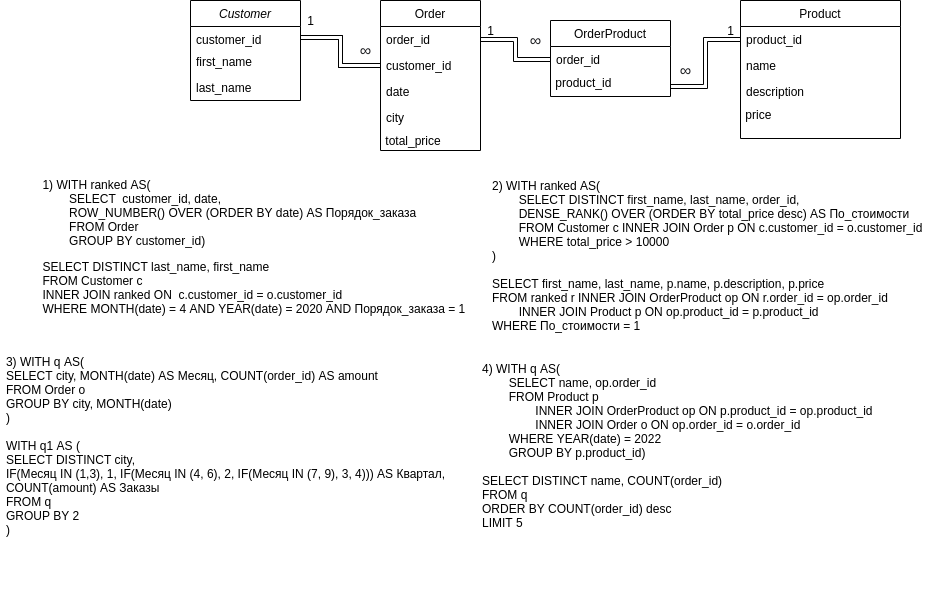

The diagram above was exported from draw.io. Its source (the exported page's mxGraphModel, read from the mxfile embedded in the PNG):
<mxGraphModel dx="1695" dy="494" grid="1" gridSize="10" guides="1" tooltips="1" connect="1" arrows="1" fold="1" page="1" pageScale="1" pageWidth="827" pageHeight="1169" background="none" math="0" shadow="0">
  <root>
    <mxCell id="WIyWlLk6GJQsqaUBKTNV-0" />
    <mxCell id="WIyWlLk6GJQsqaUBKTNV-1" parent="WIyWlLk6GJQsqaUBKTNV-0" />
    <mxCell id="zkfFHV4jXpPFQw0GAbJ--0" value="Customer" style="swimlane;fontStyle=2;align=center;verticalAlign=top;childLayout=stackLayout;horizontal=1;startSize=26;horizontalStack=0;resizeParent=1;resizeLast=0;collapsible=1;marginBottom=0;rounded=0;shadow=0;strokeWidth=1;" parent="WIyWlLk6GJQsqaUBKTNV-1" vertex="1">
      <mxGeometry x="30" y="120" width="110" height="100" as="geometry">
        <mxRectangle x="230" y="140" width="160" height="26" as="alternateBounds" />
      </mxGeometry>
    </mxCell>
    <mxCell id="zkfFHV4jXpPFQw0GAbJ--3" value="customer_id" style="text;align=left;verticalAlign=top;spacingLeft=4;spacingRight=4;overflow=hidden;rotatable=0;points=[[0,0.5],[1,0.5]];portConstraint=eastwest;rounded=0;shadow=0;html=0;" parent="zkfFHV4jXpPFQw0GAbJ--0" vertex="1">
      <mxGeometry y="26" width="110" height="22" as="geometry" />
    </mxCell>
    <mxCell id="zkfFHV4jXpPFQw0GAbJ--1" value="first_name" style="text;align=left;verticalAlign=top;spacingLeft=4;spacingRight=4;overflow=hidden;rotatable=0;points=[[0,0.5],[1,0.5]];portConstraint=eastwest;" parent="zkfFHV4jXpPFQw0GAbJ--0" vertex="1">
      <mxGeometry y="48" width="110" height="26" as="geometry" />
    </mxCell>
    <mxCell id="zkfFHV4jXpPFQw0GAbJ--2" value="last_name" style="text;align=left;verticalAlign=top;spacingLeft=4;spacingRight=4;overflow=hidden;rotatable=0;points=[[0,0.5],[1,0.5]];portConstraint=eastwest;rounded=0;shadow=0;html=0;" parent="zkfFHV4jXpPFQw0GAbJ--0" vertex="1">
      <mxGeometry y="74" width="110" height="26" as="geometry" />
    </mxCell>
    <mxCell id="zkfFHV4jXpPFQw0GAbJ--6" value="Product" style="swimlane;fontStyle=0;align=center;verticalAlign=top;childLayout=stackLayout;horizontal=1;startSize=26;horizontalStack=0;resizeParent=1;resizeLast=0;collapsible=1;marginBottom=0;rounded=0;shadow=0;strokeWidth=1;" parent="WIyWlLk6GJQsqaUBKTNV-1" vertex="1">
      <mxGeometry x="580" y="120" width="160" height="138" as="geometry">
        <mxRectangle x="130" y="380" width="160" height="26" as="alternateBounds" />
      </mxGeometry>
    </mxCell>
    <mxCell id="zkfFHV4jXpPFQw0GAbJ--7" value="product_id" style="text;align=left;verticalAlign=top;spacingLeft=4;spacingRight=4;overflow=hidden;rotatable=0;points=[[0,0.5],[1,0.5]];portConstraint=eastwest;" parent="zkfFHV4jXpPFQw0GAbJ--6" vertex="1">
      <mxGeometry y="26" width="160" height="26" as="geometry" />
    </mxCell>
    <mxCell id="zkfFHV4jXpPFQw0GAbJ--8" value="name" style="text;align=left;verticalAlign=top;spacingLeft=4;spacingRight=4;overflow=hidden;rotatable=0;points=[[0,0.5],[1,0.5]];portConstraint=eastwest;rounded=0;shadow=0;html=0;" parent="zkfFHV4jXpPFQw0GAbJ--6" vertex="1">
      <mxGeometry y="52" width="160" height="26" as="geometry" />
    </mxCell>
    <mxCell id="zkfFHV4jXpPFQw0GAbJ--11" value="description" style="text;align=left;verticalAlign=top;spacingLeft=4;spacingRight=4;overflow=hidden;rotatable=0;points=[[0,0.5],[1,0.5]];portConstraint=eastwest;" parent="zkfFHV4jXpPFQw0GAbJ--6" vertex="1">
      <mxGeometry y="78" width="160" height="26" as="geometry" />
    </mxCell>
    <mxCell id="K-JxD9RLPpbAKYU0k6G3-1" value="&amp;nbsp;price" style="text;html=1;align=left;verticalAlign=middle;resizable=0;points=[];autosize=1;strokeColor=none;fillColor=none;" parent="zkfFHV4jXpPFQw0GAbJ--6" vertex="1">
      <mxGeometry y="104" width="160" height="20" as="geometry" />
    </mxCell>
    <mxCell id="zkfFHV4jXpPFQw0GAbJ--13" value="OrderProduct" style="swimlane;fontStyle=0;align=center;verticalAlign=top;childLayout=stackLayout;horizontal=1;startSize=26;horizontalStack=0;resizeParent=1;resizeLast=0;collapsible=1;marginBottom=0;rounded=0;shadow=0;strokeWidth=1;" parent="WIyWlLk6GJQsqaUBKTNV-1" vertex="1">
      <mxGeometry x="390" y="140" width="120" height="76" as="geometry">
        <mxRectangle x="340" y="380" width="170" height="26" as="alternateBounds" />
      </mxGeometry>
    </mxCell>
    <mxCell id="zkfFHV4jXpPFQw0GAbJ--14" value="order_id&#10;" style="text;align=left;verticalAlign=top;spacingLeft=4;spacingRight=4;overflow=hidden;rotatable=0;points=[[0,0.5],[1,0.5]];portConstraint=eastwest;" parent="zkfFHV4jXpPFQw0GAbJ--13" vertex="1">
      <mxGeometry y="26" width="120" height="26" as="geometry" />
    </mxCell>
    <mxCell id="K-JxD9RLPpbAKYU0k6G3-0" value="&amp;nbsp;product_id" style="text;html=1;align=left;verticalAlign=middle;resizable=0;points=[];autosize=1;strokeColor=none;fillColor=none;" parent="zkfFHV4jXpPFQw0GAbJ--13" vertex="1">
      <mxGeometry y="52" width="120" height="20" as="geometry" />
    </mxCell>
    <mxCell id="zkfFHV4jXpPFQw0GAbJ--17" value="Order" style="swimlane;fontStyle=0;align=center;verticalAlign=top;childLayout=stackLayout;horizontal=1;startSize=26;horizontalStack=0;resizeParent=1;resizeLast=0;collapsible=1;marginBottom=0;rounded=0;shadow=0;strokeWidth=1;" parent="WIyWlLk6GJQsqaUBKTNV-1" vertex="1">
      <mxGeometry x="220" y="120" width="100" height="150" as="geometry">
        <mxRectangle x="508" y="120" width="160" height="26" as="alternateBounds" />
      </mxGeometry>
    </mxCell>
    <mxCell id="zkfFHV4jXpPFQw0GAbJ--18" value="order_id" style="text;align=left;verticalAlign=top;spacingLeft=4;spacingRight=4;overflow=hidden;rotatable=0;points=[[0,0.5],[1,0.5]];portConstraint=eastwest;" parent="zkfFHV4jXpPFQw0GAbJ--17" vertex="1">
      <mxGeometry y="26" width="100" height="26" as="geometry" />
    </mxCell>
    <mxCell id="zkfFHV4jXpPFQw0GAbJ--19" value="customer_id" style="text;align=left;verticalAlign=top;spacingLeft=4;spacingRight=4;overflow=hidden;rotatable=0;points=[[0,0.5],[1,0.5]];portConstraint=eastwest;rounded=0;shadow=0;html=0;" parent="zkfFHV4jXpPFQw0GAbJ--17" vertex="1">
      <mxGeometry y="52" width="100" height="26" as="geometry" />
    </mxCell>
    <mxCell id="zkfFHV4jXpPFQw0GAbJ--20" value="date" style="text;align=left;verticalAlign=top;spacingLeft=4;spacingRight=4;overflow=hidden;rotatable=0;points=[[0,0.5],[1,0.5]];portConstraint=eastwest;rounded=0;shadow=0;html=0;" parent="zkfFHV4jXpPFQw0GAbJ--17" vertex="1">
      <mxGeometry y="78" width="100" height="26" as="geometry" />
    </mxCell>
    <mxCell id="zkfFHV4jXpPFQw0GAbJ--21" value="city" style="text;align=left;verticalAlign=top;spacingLeft=4;spacingRight=4;overflow=hidden;rotatable=0;points=[[0,0.5],[1,0.5]];portConstraint=eastwest;rounded=0;shadow=0;html=0;" parent="zkfFHV4jXpPFQw0GAbJ--17" vertex="1">
      <mxGeometry y="104" width="100" height="26" as="geometry" />
    </mxCell>
    <mxCell id="K-JxD9RLPpbAKYU0k6G3-31" value="&amp;nbsp;total_price" style="text;html=1;align=left;verticalAlign=middle;resizable=0;points=[];autosize=1;strokeColor=none;fillColor=none;fontFamily=Helvetica;" parent="zkfFHV4jXpPFQw0GAbJ--17" vertex="1">
      <mxGeometry y="130" width="100" height="20" as="geometry" />
    </mxCell>
    <mxCell id="K-JxD9RLPpbAKYU0k6G3-14" style="edgeStyle=orthogonalEdgeStyle;shape=link;rounded=0;orthogonalLoop=1;jettySize=auto;html=1;exitX=1;exitY=0.5;exitDx=0;exitDy=0;entryX=0;entryY=0.5;entryDx=0;entryDy=0;elbow=vertical;" parent="WIyWlLk6GJQsqaUBKTNV-1" source="zkfFHV4jXpPFQw0GAbJ--3" target="zkfFHV4jXpPFQw0GAbJ--19" edge="1">
      <mxGeometry relative="1" as="geometry" />
    </mxCell>
    <mxCell id="K-JxD9RLPpbAKYU0k6G3-15" style="edgeStyle=orthogonalEdgeStyle;shape=link;rounded=0;orthogonalLoop=1;jettySize=auto;html=1;exitX=1;exitY=0.5;exitDx=0;exitDy=0;entryX=0;entryY=0.5;entryDx=0;entryDy=0;elbow=vertical;" parent="WIyWlLk6GJQsqaUBKTNV-1" source="zkfFHV4jXpPFQw0GAbJ--18" target="zkfFHV4jXpPFQw0GAbJ--14" edge="1">
      <mxGeometry relative="1" as="geometry" />
    </mxCell>
    <mxCell id="K-JxD9RLPpbAKYU0k6G3-17" style="edgeStyle=orthogonalEdgeStyle;shape=link;rounded=0;orthogonalLoop=1;jettySize=auto;html=1;exitX=0;exitY=0.5;exitDx=0;exitDy=0;entryX=1;entryY=0.7;entryDx=0;entryDy=0;entryPerimeter=0;elbow=vertical;" parent="WIyWlLk6GJQsqaUBKTNV-1" source="zkfFHV4jXpPFQw0GAbJ--7" target="K-JxD9RLPpbAKYU0k6G3-0" edge="1">
      <mxGeometry relative="1" as="geometry" />
    </mxCell>
    <mxCell id="K-JxD9RLPpbAKYU0k6G3-18" value="" style="edgeStyle=orthogonalEdgeStyle;shape=link;rounded=0;orthogonalLoop=1;jettySize=auto;html=1;elbow=vertical;fontStyle=0" parent="WIyWlLk6GJQsqaUBKTNV-1" source="zkfFHV4jXpPFQw0GAbJ--3" target="zkfFHV4jXpPFQw0GAbJ--19" edge="1">
      <mxGeometry relative="1" as="geometry" />
    </mxCell>
    <mxCell id="K-JxD9RLPpbAKYU0k6G3-19" value="1" style="text;html=1;align=center;verticalAlign=middle;resizable=0;points=[];autosize=1;strokeColor=none;fillColor=none;" parent="WIyWlLk6GJQsqaUBKTNV-1" vertex="1">
      <mxGeometry x="140" y="130" width="20" height="20" as="geometry" />
    </mxCell>
    <mxCell id="K-JxD9RLPpbAKYU0k6G3-22" value="1" style="text;html=1;align=center;verticalAlign=middle;resizable=0;points=[];autosize=1;strokeColor=none;fillColor=none;" parent="WIyWlLk6GJQsqaUBKTNV-1" vertex="1">
      <mxGeometry x="320" y="140" width="20" height="20" as="geometry" />
    </mxCell>
    <mxCell id="K-JxD9RLPpbAKYU0k6G3-23" value="1" style="text;html=1;align=center;verticalAlign=middle;resizable=0;points=[];autosize=1;strokeColor=none;fillColor=none;" parent="WIyWlLk6GJQsqaUBKTNV-1" vertex="1">
      <mxGeometry x="560" y="140" width="20" height="20" as="geometry" />
    </mxCell>
    <mxCell id="K-JxD9RLPpbAKYU0k6G3-24" value="&lt;span style=&quot;color: rgb(32 , 33 , 36) ; font-family: &amp;#34;arial&amp;#34; , sans-serif ; font-size: 16px ; text-align: left ; background-color: rgb(255 , 255 , 255)&quot;&gt;∞&lt;/span&gt;" style="text;html=1;align=center;verticalAlign=middle;resizable=0;points=[];autosize=1;strokeColor=none;fillColor=none;" parent="WIyWlLk6GJQsqaUBKTNV-1" vertex="1">
      <mxGeometry x="190" y="160" width="30" height="20" as="geometry" />
    </mxCell>
    <mxCell id="K-JxD9RLPpbAKYU0k6G3-25" value="&lt;span style=&quot;color: rgb(32 , 33 , 36) ; font-family: &amp;#34;arial&amp;#34; , sans-serif ; font-size: 16px ; text-align: left ; background-color: rgb(255 , 255 , 255)&quot;&gt;∞&lt;/span&gt;" style="text;html=1;align=center;verticalAlign=middle;resizable=0;points=[];autosize=1;strokeColor=none;fillColor=none;" parent="WIyWlLk6GJQsqaUBKTNV-1" vertex="1">
      <mxGeometry x="360" y="150" width="30" height="20" as="geometry" />
    </mxCell>
    <mxCell id="K-JxD9RLPpbAKYU0k6G3-26" value="&lt;span style=&quot;color: rgb(32 , 33 , 36) ; font-family: &amp;#34;arial&amp;#34; , sans-serif ; font-size: 16px ; text-align: left ; background-color: rgb(255 , 255 , 255)&quot;&gt;∞&lt;/span&gt;" style="text;html=1;align=center;verticalAlign=middle;resizable=0;points=[];autosize=1;strokeColor=none;fillColor=none;" parent="WIyWlLk6GJQsqaUBKTNV-1" vertex="1">
      <mxGeometry x="510" y="180" width="30" height="20" as="geometry" />
    </mxCell>
    <mxCell id="K-JxD9RLPpbAKYU0k6G3-27" value="&lt;p&gt;&lt;/p&gt;&lt;p style=&quot;text-align: left&quot;&gt;&lt;span&gt;1)&amp;nbsp;WITH ranked AS(&lt;br&gt;&lt;/span&gt;&lt;span&gt;&lt;span style=&quot;white-space: pre&quot;&gt;&#09;&lt;/span&gt;SELECT&amp;nbsp;&amp;nbsp;customer_id, date,&amp;nbsp;&lt;br&gt;&lt;/span&gt;&lt;span&gt;&lt;span style=&quot;white-space: pre&quot;&gt;&#09;&lt;/span&gt;ROW_NUMBER() OVER (ORDER BY date) AS Порядок_заказа&lt;br&gt;&lt;/span&gt;&lt;span&gt;&lt;span style=&quot;white-space: pre&quot;&gt;&#09;&lt;/span&gt;FROM Order&lt;br&gt;&lt;/span&gt;&lt;span&gt;&lt;span style=&quot;white-space: pre&quot;&gt;&#09;&lt;/span&gt;GROUP BY customer_id&lt;/span&gt;&lt;span&gt;)&lt;/span&gt;&lt;/p&gt;&lt;p&gt;&lt;/p&gt;&lt;p&gt;&lt;/p&gt;&lt;div style=&quot;text-align: left&quot;&gt;&lt;span&gt;SELECT&lt;/span&gt;&lt;span&gt;&amp;nbsp;DISTINCT last_name, first_name&lt;/span&gt;&lt;/div&gt;&lt;span&gt;&lt;div style=&quot;text-align: left&quot;&gt;&lt;span&gt;FROM&lt;/span&gt;&lt;span&gt; Customer c&lt;/span&gt;&lt;/div&gt;&lt;/span&gt;&lt;span&gt;&lt;div style=&quot;text-align: left&quot;&gt;&lt;span&gt;INNER JOIN ranked ON&amp;nbsp; c.customer_id = o.customer_id&lt;/span&gt;&lt;/div&gt;&lt;/span&gt;&lt;div style=&quot;text-align: left&quot;&gt;&lt;span&gt;WHERE MONTH(date) = 4 AND YEAR(date) = 2020 AND Порядок_заказа = 1&amp;nbsp;&lt;/span&gt;&lt;/div&gt;&lt;p&gt;&lt;/p&gt;&lt;div&gt;&lt;span&gt;&lt;div style=&quot;text-align: left&quot;&gt;&lt;br&gt;&lt;/div&gt;&lt;/span&gt;&lt;/div&gt;&lt;div style=&quot;text-align: left&quot;&gt;&lt;br&gt;&lt;/div&gt;" style="text;html=1;align=center;verticalAlign=middle;resizable=0;points=[];autosize=1;strokeColor=none;fillColor=none;" parent="WIyWlLk6GJQsqaUBKTNV-1" vertex="1">
      <mxGeometry x="-125" y="280" width="440" height="200" as="geometry" />
    </mxCell>
    <mxCell id="K-JxD9RLPpbAKYU0k6G3-29" value="&lt;br&gt;2) WITH ranked AS(&lt;br&gt;&lt;span style=&quot;white-space: pre&quot;&gt;&#09;&lt;/span&gt;SELECT DISTINCT first_name, last_name, order_id, &lt;br&gt;&lt;span style=&quot;white-space: pre&quot;&gt;&#09;&lt;/span&gt;DENSE_RANK() OVER (ORDER BY total_price desc) AS По_стоимости&lt;br&gt;&lt;span style=&quot;white-space: pre&quot;&gt;&#09;&lt;/span&gt;FROM Customer c INNER JOIN Order p ON c.customer_id = o.customer_id&lt;br&gt;&lt;span style=&quot;white-space: pre&quot;&gt;&#09;&lt;/span&gt;WHERE total_price &amp;gt; 10000&lt;br&gt;)&lt;br&gt;&lt;br&gt;SELECT first_name, last_name, p.name, p.description, p.price&lt;br&gt;FROM ranked r INNER JOIN OrderProduct op ON r.order_id = op.order_id&lt;br&gt;&lt;span style=&quot;white-space: pre&quot;&gt;&#09;&lt;/span&gt;INNER JOIN Product p ON op.product_id = p.product_id&lt;br&gt;WHERE По_стоимости = 1&lt;br&gt;&lt;span style=&quot;white-space: pre&quot;&gt;&#09;&lt;/span&gt;&amp;nbsp;" style="text;html=1;align=left;verticalAlign=middle;resizable=0;points=[];autosize=1;strokeColor=none;fillColor=none;fontFamily=Helvetica;" parent="WIyWlLk6GJQsqaUBKTNV-1" vertex="1">
      <mxGeometry x="330" y="280" width="450" height="190" as="geometry" />
    </mxCell>
    <mxCell id="K-JxD9RLPpbAKYU0k6G3-30" value="&lt;div style=&quot;text-align: left&quot;&gt;&lt;span&gt;3) WITH q AS(&lt;/span&gt;&lt;/div&gt;&lt;div style=&quot;text-align: left&quot;&gt;&lt;span&gt;SELECT city, MONTH(date) AS Месяц, COUNT(order_id) AS amount&lt;/span&gt;&lt;/div&gt;&lt;div style=&quot;text-align: left&quot;&gt;&lt;span&gt;FROM Order o&lt;/span&gt;&lt;/div&gt;&lt;div style=&quot;text-align: left&quot;&gt;&lt;span&gt;GROUP BY city, MONTH(date)&lt;/span&gt;&lt;/div&gt;&lt;div style=&quot;text-align: left&quot;&gt;&lt;span&gt;)&lt;/span&gt;&lt;/div&gt;&lt;div style=&quot;text-align: left&quot;&gt;&lt;br&gt;&lt;/div&gt;&lt;div style=&quot;text-align: left&quot;&gt;WITH q1 AS (&lt;/div&gt;&lt;div style=&quot;text-align: left&quot;&gt;SELECT DISTINCT city,&amp;nbsp;&lt;/div&gt;&lt;div style=&quot;text-align: left&quot;&gt;IF(Месяц IN (1,3), 1, IF(Месяц IN (4, 6), 2, IF(Месяц IN (7, 9), 3, 4))) AS Квартал,&lt;/div&gt;&lt;div style=&quot;text-align: left&quot;&gt;COUNT(amount) AS Заказы&lt;/div&gt;&lt;div style=&quot;text-align: left&quot;&gt;FROM q&lt;/div&gt;&lt;div style=&quot;text-align: left&quot;&gt;GROUP BY 2&lt;/div&gt;&lt;div style=&quot;text-align: left&quot;&gt;)&lt;/div&gt;&lt;div style=&quot;text-align: left&quot;&gt;&lt;br&gt;&lt;/div&gt;&lt;div style=&quot;text-align: left&quot;&gt;&lt;br&gt;&lt;/div&gt;&lt;div style=&quot;text-align: left&quot;&gt;&lt;br&gt;&lt;/div&gt;&lt;br&gt;&amp;nbsp;" style="text;html=1;align=center;verticalAlign=middle;resizable=0;points=[];autosize=1;strokeColor=none;fillColor=none;fontFamily=Helvetica;" parent="WIyWlLk6GJQsqaUBKTNV-1" vertex="1">
      <mxGeometry x="-160" y="470" width="450" height="260" as="geometry" />
    </mxCell>
    <mxCell id="K-JxD9RLPpbAKYU0k6G3-33" value="4) WITH q AS(&lt;br&gt;&lt;span style=&quot;white-space: pre&quot;&gt;&#09;&lt;/span&gt;SELECT name, op.order_id&lt;br&gt;&lt;span style=&quot;white-space: pre&quot;&gt;&#09;&lt;/span&gt;FROM Product p &lt;br&gt;&lt;span style=&quot;white-space: pre&quot;&gt;&#09;&lt;/span&gt;&lt;span style=&quot;white-space: pre&quot;&gt;&#09;&lt;/span&gt;INNER JOIN OrderProduct op ON p.product_id = op.product_id&lt;br&gt;&lt;span style=&quot;white-space: pre&quot;&gt;&#09;&lt;span style=&quot;white-space: pre&quot;&gt;&#09;&lt;/span&gt;&lt;/span&gt;INNER JOIN Order o ON op.order_id = o.order_id&lt;br&gt;&lt;span style=&quot;white-space: pre&quot;&gt;&#09;&lt;/span&gt;WHERE YEAR(date) = 2022&lt;br&gt;&lt;span style=&quot;white-space: pre&quot;&gt;&#09;&lt;/span&gt;GROUP BY p.product_id)&lt;br&gt;&lt;br&gt;SELECT DISTINCT name, COUNT(order_id)&lt;br&gt;FROM q&lt;br&gt;ORDER BY COUNT(order_id) desc&lt;br&gt;LIMIT 5" style="text;html=1;align=left;verticalAlign=middle;resizable=0;points=[];autosize=1;strokeColor=none;fillColor=none;fontFamily=Helvetica;" parent="WIyWlLk6GJQsqaUBKTNV-1" vertex="1">
      <mxGeometry x="320" y="480" width="410" height="170" as="geometry" />
    </mxCell>
  </root>
</mxGraphModel>